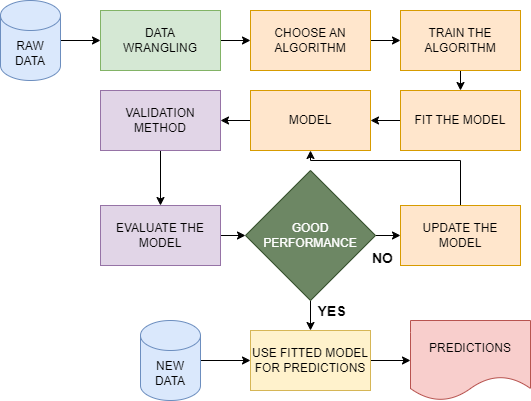

The diagram above was exported from draw.io. Its source (the exported page's mxGraphModel, read from the mxfile embedded in the PNG):
<mxGraphModel dx="1050" dy="557" grid="1" gridSize="10" guides="1" tooltips="1" connect="1" arrows="1" fold="1" page="1" pageScale="1" pageWidth="850" pageHeight="1100" math="0" shadow="0">
  <root>
    <mxCell id="0" />
    <mxCell id="1" parent="0" />
    <mxCell id="qiSXW8pjfdoz4IoVeCOO-15" style="edgeStyle=orthogonalEdgeStyle;rounded=0;orthogonalLoop=1;jettySize=auto;html=1;exitX=1;exitY=0.5;exitDx=0;exitDy=0;entryX=0;entryY=0.5;entryDx=0;entryDy=0;" edge="1" parent="1" source="qiSXW8pjfdoz4IoVeCOO-2" target="qiSXW8pjfdoz4IoVeCOO-3">
      <mxGeometry relative="1" as="geometry" />
    </mxCell>
    <mxCell id="qiSXW8pjfdoz4IoVeCOO-2" value="DATA&lt;div&gt;WRANGLING&lt;/div&gt;" style="whiteSpace=wrap;html=1;fillColor=#d5e8d4;strokeColor=#82b366;" vertex="1" parent="1">
      <mxGeometry x="190" y="80" width="120" height="60" as="geometry" />
    </mxCell>
    <mxCell id="qiSXW8pjfdoz4IoVeCOO-16" style="edgeStyle=orthogonalEdgeStyle;rounded=0;orthogonalLoop=1;jettySize=auto;html=1;exitX=1;exitY=0.5;exitDx=0;exitDy=0;entryX=0;entryY=0.5;entryDx=0;entryDy=0;" edge="1" parent="1" source="qiSXW8pjfdoz4IoVeCOO-3" target="qiSXW8pjfdoz4IoVeCOO-4">
      <mxGeometry relative="1" as="geometry" />
    </mxCell>
    <mxCell id="qiSXW8pjfdoz4IoVeCOO-3" value="CHOOSE AN&lt;div&gt;ALGORITHM&lt;/div&gt;" style="whiteSpace=wrap;html=1;fillColor=#ffe6cc;strokeColor=#d79b00;" vertex="1" parent="1">
      <mxGeometry x="340" y="80" width="120" height="60" as="geometry" />
    </mxCell>
    <mxCell id="qiSXW8pjfdoz4IoVeCOO-17" style="edgeStyle=orthogonalEdgeStyle;rounded=0;orthogonalLoop=1;jettySize=auto;html=1;exitX=0.5;exitY=1;exitDx=0;exitDy=0;entryX=0.5;entryY=0;entryDx=0;entryDy=0;" edge="1" parent="1" source="qiSXW8pjfdoz4IoVeCOO-4" target="qiSXW8pjfdoz4IoVeCOO-5">
      <mxGeometry relative="1" as="geometry" />
    </mxCell>
    <mxCell id="qiSXW8pjfdoz4IoVeCOO-4" value="TRAIN THE ALGORITHM" style="whiteSpace=wrap;html=1;fillColor=#ffe6cc;strokeColor=#d79b00;" vertex="1" parent="1">
      <mxGeometry x="490" y="80" width="120" height="60" as="geometry" />
    </mxCell>
    <mxCell id="qiSXW8pjfdoz4IoVeCOO-18" style="edgeStyle=orthogonalEdgeStyle;rounded=0;orthogonalLoop=1;jettySize=auto;html=1;exitX=0;exitY=0.5;exitDx=0;exitDy=0;entryX=1;entryY=0.5;entryDx=0;entryDy=0;" edge="1" parent="1" source="qiSXW8pjfdoz4IoVeCOO-5" target="qiSXW8pjfdoz4IoVeCOO-6">
      <mxGeometry relative="1" as="geometry" />
    </mxCell>
    <mxCell id="qiSXW8pjfdoz4IoVeCOO-5" value="FIT THE MODEL" style="whiteSpace=wrap;html=1;fillColor=#ffe6cc;strokeColor=#d79b00;" vertex="1" parent="1">
      <mxGeometry x="490" y="160" width="120" height="60" as="geometry" />
    </mxCell>
    <mxCell id="qiSXW8pjfdoz4IoVeCOO-19" style="edgeStyle=orthogonalEdgeStyle;rounded=0;orthogonalLoop=1;jettySize=auto;html=1;exitX=0;exitY=0.5;exitDx=0;exitDy=0;entryX=1;entryY=0.5;entryDx=0;entryDy=0;" edge="1" parent="1" source="qiSXW8pjfdoz4IoVeCOO-6" target="qiSXW8pjfdoz4IoVeCOO-7">
      <mxGeometry relative="1" as="geometry" />
    </mxCell>
    <mxCell id="qiSXW8pjfdoz4IoVeCOO-6" value="MODEL" style="whiteSpace=wrap;html=1;fillColor=#ffe6cc;strokeColor=#d79b00;" vertex="1" parent="1">
      <mxGeometry x="340" y="160" width="120" height="60" as="geometry" />
    </mxCell>
    <mxCell id="qiSXW8pjfdoz4IoVeCOO-20" style="edgeStyle=orthogonalEdgeStyle;rounded=0;orthogonalLoop=1;jettySize=auto;html=1;exitX=0.5;exitY=1;exitDx=0;exitDy=0;entryX=0.5;entryY=0;entryDx=0;entryDy=0;" edge="1" parent="1" source="qiSXW8pjfdoz4IoVeCOO-7" target="qiSXW8pjfdoz4IoVeCOO-9">
      <mxGeometry relative="1" as="geometry" />
    </mxCell>
    <mxCell id="qiSXW8pjfdoz4IoVeCOO-7" value="VALIDATION METHOD" style="whiteSpace=wrap;html=1;fillColor=#e1d5e7;strokeColor=#9673a6;" vertex="1" parent="1">
      <mxGeometry x="190" y="160" width="120" height="60" as="geometry" />
    </mxCell>
    <mxCell id="qiSXW8pjfdoz4IoVeCOO-21" style="edgeStyle=orthogonalEdgeStyle;rounded=0;orthogonalLoop=1;jettySize=auto;html=1;exitX=1;exitY=0.5;exitDx=0;exitDy=0;entryX=0;entryY=0.5;entryDx=0;entryDy=0;" edge="1" parent="1" source="qiSXW8pjfdoz4IoVeCOO-9" target="qiSXW8pjfdoz4IoVeCOO-12">
      <mxGeometry relative="1" as="geometry" />
    </mxCell>
    <mxCell id="qiSXW8pjfdoz4IoVeCOO-9" value="EVALUATE THE MODEL" style="whiteSpace=wrap;html=1;fillColor=#e1d5e7;strokeColor=#9673a6;" vertex="1" parent="1">
      <mxGeometry x="190" y="275" width="120" height="60" as="geometry" />
    </mxCell>
    <mxCell id="qiSXW8pjfdoz4IoVeCOO-14" style="edgeStyle=orthogonalEdgeStyle;rounded=0;orthogonalLoop=1;jettySize=auto;html=1;exitX=1;exitY=0.5;exitDx=0;exitDy=0;exitPerimeter=0;entryX=0;entryY=0.5;entryDx=0;entryDy=0;" edge="1" parent="1" source="qiSXW8pjfdoz4IoVeCOO-11" target="qiSXW8pjfdoz4IoVeCOO-2">
      <mxGeometry relative="1" as="geometry" />
    </mxCell>
    <mxCell id="qiSXW8pjfdoz4IoVeCOO-11" value="RAW&lt;div&gt;DATA&lt;/div&gt;" style="shape=cylinder3;whiteSpace=wrap;html=1;boundedLbl=1;backgroundOutline=1;size=15;fillColor=#dae8fc;strokeColor=#6c8ebf;" vertex="1" parent="1">
      <mxGeometry x="90" y="70" width="60" height="80" as="geometry" />
    </mxCell>
    <mxCell id="qiSXW8pjfdoz4IoVeCOO-23" style="edgeStyle=orthogonalEdgeStyle;rounded=0;orthogonalLoop=1;jettySize=auto;html=1;exitX=1;exitY=0.5;exitDx=0;exitDy=0;entryX=0;entryY=0.5;entryDx=0;entryDy=0;" edge="1" parent="1" source="qiSXW8pjfdoz4IoVeCOO-12" target="qiSXW8pjfdoz4IoVeCOO-13">
      <mxGeometry relative="1" as="geometry" />
    </mxCell>
    <mxCell id="qiSXW8pjfdoz4IoVeCOO-25" value="NO" style="edgeLabel;html=1;align=center;verticalAlign=middle;resizable=0;points=[];fontSize=14;fontStyle=1" vertex="1" connectable="0" parent="qiSXW8pjfdoz4IoVeCOO-23">
      <mxGeometry x="-0.2" relative="1" as="geometry">
        <mxPoint x="-4" y="22" as="offset" />
      </mxGeometry>
    </mxCell>
    <mxCell id="qiSXW8pjfdoz4IoVeCOO-28" style="edgeStyle=orthogonalEdgeStyle;rounded=0;orthogonalLoop=1;jettySize=auto;html=1;exitX=0.5;exitY=1;exitDx=0;exitDy=0;entryX=0.5;entryY=0;entryDx=0;entryDy=0;" edge="1" parent="1" source="qiSXW8pjfdoz4IoVeCOO-12" target="qiSXW8pjfdoz4IoVeCOO-26">
      <mxGeometry relative="1" as="geometry" />
    </mxCell>
    <mxCell id="qiSXW8pjfdoz4IoVeCOO-29" value="YES" style="edgeLabel;html=1;align=center;verticalAlign=middle;resizable=0;points=[];fontStyle=1;fontSize=14;" vertex="1" connectable="0" parent="qiSXW8pjfdoz4IoVeCOO-28">
      <mxGeometry x="-0.2667" y="1" relative="1" as="geometry">
        <mxPoint x="19" y="-1" as="offset" />
      </mxGeometry>
    </mxCell>
    <mxCell id="qiSXW8pjfdoz4IoVeCOO-12" value="GOOD&lt;div&gt;PERFORMANCE&lt;/div&gt;" style="rhombus;whiteSpace=wrap;html=1;fillColor=#6d8764;fontColor=#ffffff;strokeColor=#3A5431;" vertex="1" parent="1">
      <mxGeometry x="335" y="240" width="130" height="130" as="geometry" />
    </mxCell>
    <mxCell id="qiSXW8pjfdoz4IoVeCOO-34" style="edgeStyle=orthogonalEdgeStyle;rounded=0;orthogonalLoop=1;jettySize=auto;html=1;exitX=0.5;exitY=0;exitDx=0;exitDy=0;entryX=0.5;entryY=1;entryDx=0;entryDy=0;" edge="1" parent="1" source="qiSXW8pjfdoz4IoVeCOO-13" target="qiSXW8pjfdoz4IoVeCOO-6">
      <mxGeometry relative="1" as="geometry">
        <Array as="points">
          <mxPoint x="550" y="230" />
          <mxPoint x="400" y="230" />
        </Array>
      </mxGeometry>
    </mxCell>
    <mxCell id="qiSXW8pjfdoz4IoVeCOO-13" value="UPDATE THE MODEL" style="whiteSpace=wrap;html=1;fillColor=#ffe6cc;strokeColor=#d79b00;" vertex="1" parent="1">
      <mxGeometry x="490" y="275" width="120" height="60" as="geometry" />
    </mxCell>
    <mxCell id="qiSXW8pjfdoz4IoVeCOO-32" style="edgeStyle=orthogonalEdgeStyle;rounded=0;orthogonalLoop=1;jettySize=auto;html=1;exitX=1;exitY=0.5;exitDx=0;exitDy=0;entryX=0;entryY=0.5;entryDx=0;entryDy=0;" edge="1" parent="1" source="qiSXW8pjfdoz4IoVeCOO-26" target="qiSXW8pjfdoz4IoVeCOO-31">
      <mxGeometry relative="1" as="geometry" />
    </mxCell>
    <mxCell id="qiSXW8pjfdoz4IoVeCOO-26" value="USE FITTED MODEL FOR PREDICTIONS" style="whiteSpace=wrap;html=1;fillColor=#fff2cc;strokeColor=#d6b656;" vertex="1" parent="1">
      <mxGeometry x="340" y="400" width="120" height="60" as="geometry" />
    </mxCell>
    <mxCell id="qiSXW8pjfdoz4IoVeCOO-30" style="edgeStyle=orthogonalEdgeStyle;rounded=0;orthogonalLoop=1;jettySize=auto;html=1;exitX=1;exitY=0.5;exitDx=0;exitDy=0;exitPerimeter=0;entryX=0;entryY=0.5;entryDx=0;entryDy=0;" edge="1" parent="1" source="qiSXW8pjfdoz4IoVeCOO-27" target="qiSXW8pjfdoz4IoVeCOO-26">
      <mxGeometry relative="1" as="geometry" />
    </mxCell>
    <mxCell id="qiSXW8pjfdoz4IoVeCOO-27" value="NEW&lt;div&gt;DATA&lt;/div&gt;" style="shape=cylinder3;whiteSpace=wrap;html=1;boundedLbl=1;backgroundOutline=1;size=15;fillColor=#dae8fc;strokeColor=#6c8ebf;" vertex="1" parent="1">
      <mxGeometry x="230" y="390" width="60" height="80" as="geometry" />
    </mxCell>
    <mxCell id="qiSXW8pjfdoz4IoVeCOO-31" value="PREDICTIONS" style="shape=document;whiteSpace=wrap;html=1;boundedLbl=1;fillColor=#f8cecc;strokeColor=#b85450;" vertex="1" parent="1">
      <mxGeometry x="500" y="390" width="120" height="80" as="geometry" />
    </mxCell>
  </root>
</mxGraphModel>